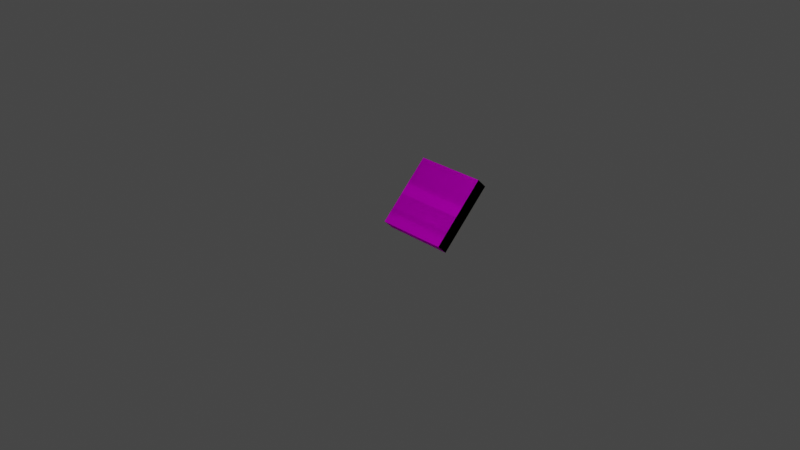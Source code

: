 # Source: AllPowerups.blend  (saved by Blender 2.82.7; exported with 4.5.12 LTS)
import bpy
from mathutils import Matrix  # noqa: F401  (used for matrix-valued properties, if any)

bpy.ops.wm.read_factory_settings(use_empty=True)
scene = bpy.context.scene
scene.name = 'Scene'

# ---- collections
col_collection = bpy.data.collections.new('Collection'); scene.collection.children.link(col_collection)

# ---- images (referenced by path relative to the original .blend; pixels are not part of the script)
import os
ASSET_DIR = os.environ.get("B2B_ASSET_DIR", "")  # directory of the original .blend (textures are referenced by path, not embedded)
HERE = os.path.dirname(os.path.abspath(__file__))  # packed textures are extracted next to this script under _unpacked/

def load_image(name, relpath, width, height, colorspace="sRGB"):
    """Load a texture the original file referenced (path relative to the .blend, or extracted next to this script)."""
    p = next((c for c in (os.path.join(HERE, relpath), os.path.join(ASSET_DIR, relpath)) if relpath and os.path.exists(c)), "")
    if p:
        img = bpy.data.images.load(p, check_existing=True)
        img.name = name
    else:  # same state as the original file: an image datablock whose file is absent (Cycles renders it pink)
        img = bpy.data.images.new(name, width, height)
        img.source = "FILE"
        img.filepath = "//" + (relpath or name)
    img.colorspace_settings.name = colorspace
    return img
img_map_ob000_item_al_png = load_image('map_ob000_item_AL.png', 'map_ob000_item_AL.png', 1024, 1024, 'sRGB')

# ---- materials (node trees are filled in below, after node groups)
mat_mat_map_ob000_item_007 = bpy.data.materials.new('mat_map_ob000_item_007')
mat_mat_map_ob000_item_007.use_transparent_shadow = False

# ---- material node trees
mat_mat_map_ob000_item_007.use_nodes = True; mat_mat_map_ob000_item_007.node_tree.nodes.clear()
_N = mat_mat_map_ob000_item_007.node_tree.nodes; _L = mat_mat_map_ob000_item_007.node_tree.links
n0 = _N.new('ShaderNodeBsdfPrincipled'); n0.name = 'Principled BSDF'; n0.location = (0, 300)
n0.distribution = 'GGX'
n0.subsurface_method = 'BURLEY'
n0.inputs[3].default_value = 1.0
n0.inputs[27].default_value = (0.0, 0.0, 0.0, 1.0)
n0.inputs[28].default_value = 1.0
n1 = _N.new('ShaderNodeOutputMaterial'); n1.name = 'Material Output'; n1.location = (300, 300)
n2 = _N.new('ShaderNodeTexImage'); n2.name = 'Image Texture'; n2.location = (-300, 300)
n2.label = 'Base Color'
n2.image = img_map_ob000_item_al_png
n3 = _N.new('ShaderNodeRGB'); n3.name = 'RGB'; n3.location = (-300, 0)
n3.label = 'Ambient'
n3.outputs[0].default_value = (0.0, 0.0, 0.0, 1.0)
n4 = _N.new('ShaderNodeRGB'); n4.name = 'RGB.001'; n4.location = (-300, -300)
n4.label = 'Specular'
n4.outputs[0].default_value = (0.5, 0.5, 0.5, 1.0)
_L.new(n0.outputs[0], n1.inputs[0])
_L.new(n2.outputs[0], n0.inputs[0])
n1.is_active_output = True

# ---- world
world_world = bpy.data.worlds.new('World'); scene.world = world_world
world_world.use_nodes = True; world_world.node_tree.nodes.clear()
_N = world_world.node_tree.nodes; _L = world_world.node_tree.links
n0 = _N.new('ShaderNodeOutputWorld'); n0.name = 'World Output'; n0.location = (300, 300)
n1 = _N.new('ShaderNodeBackground'); n1.name = 'Background'; n1.location = (10, 300)
n1.inputs[0].default_value = (0.05088, 0.05088, 0.05088, 1.0)
_L.new(n1.outputs[0], n0.inputs[0])
n0.is_active_output = True
world_world.color = (0.05088, 0.05088, 0.05088)
world_world.use_sun_shadow = False
world_world.sun_shadow_jitter_overblur = 0.0

# ---- cameras
cam_camera = bpy.data.cameras.new('Camera')
cam_camera.clip_end = 100.0
cam_camera.ortho_scale = 7.314

# ---- lights
light_light = bpy.data.lights.new('Light', 'POINT')
light_light.transmission_factor = 0.0
light_light.energy = 1000.0
light_light.shadow_soft_size = 0.1
light_light.shadow_maximum_resolution = 0.006
light_light.use_absolute_resolution = True

# ---- meshes
me_map_ob000_item_08_powerglove_001 = bpy.data.meshes.new('map_ob000_item_08_powerglove.001')
me_map_ob000_item_08_powerglove_001.from_pydata([(0.4, 0.2702, -0.3359), (-0.4, 0.8359, 0.2298), (0.4, 0.8359, 0.2298), (-0.4, 0.2702, -0.3359), (0.4, 0.8359, 0.2298), (-0.4, 0.7298, 0.3359), (0.4, 0.7298, 0.3359), (-0.4, 0.8359, 0.2298), (0.4, 0.7298, 0.3359), (-0.4, 0.1641, -0.2298), (0.4, 0.1641, -0.2298), (-0.4, 0.7298, 0.3359), (0.4, 0.1641, -0.2298), (-0.4, 0.2702, -0.3359), (0.4, 0.2702, -0.3359), (-0.4, 0.1641, -0.2298), (-0.4, 0.1641, -0.2298), (-0.4, 0.8359, 0.2298), (-0.4, 0.2702, -0.3359), (-0.4, 0.7298, 0.3359), (0.4, 0.7298, 0.3359), (0.4, 0.2702, -0.3359), (0.4, 0.8359, 0.2298), (0.4, 0.1641, -0.2298)], [], [(0, 1, 2), (0, 3, 1), (4, 5, 6), (4, 7, 5), (8, 9, 10), (8, 11, 9), (12, 13, 14), (12, 15, 13), (16, 17, 18), (16, 19, 17), (20, 21, 22), (20, 23, 21)])
_uv = me_map_ob000_item_08_powerglove_001.uv_layers.new(name='map_ob000_item_08_powerglove_001-mesh-map')
_uv.uv.foreach_set('vector', [0.251, 0.252, 0.374, 0.498, 0.251, 0.498, 0.251, 0.252, 0.374, 0.252, 0.374, 0.498, 0.6483, 0.7541, 0.6322, 0.9963, 0.6322, 0.7541, 0.6483, 0.7541, 0.6483, 0.9963, 0.6322, 0.9963, 0.374, 0.498, 0.251, 0.252, 0.374, 0.252, 0.374, 0.498, 0.251, 0.498, 0.251, 0.252, 0.6322, 0.9963, 0.6483, 0.7541, 0.6483, 0.9963, 0.6322, 0.9963, 0.6322, 0.7541, 0.6483, 0.7541, 0.6322, 0.9963, 0.6483, 0.7541, 0.6483, 0.9963, 0.6322, 0.9963, 0.6322, 0.7541, 0.6483, 0.7541, 0.6322, 0.9963, 0.6483, 0.7541, 0.6483, 0.9963, 0.6322, 0.9963, 0.6322, 0.7541, 0.6483, 0.7541])
me_map_ob000_item_08_powerglove_001.materials.append(mat_mat_map_ob000_item_007)
me_map_ob000_item_08_powerglove_001.use_remesh_fix_poles = True
me_map_ob000_item_08_powerglove_001.use_remesh_preserve_attributes = False
me_map_ob000_item_08_powerglove_001.use_mirror_vertex_groups = False
me_map_ob000_item_08_powerglove_001.update()
me_map_ob000_item_03_speedup_001 = bpy.data.meshes.new('map_ob000_item_03_speedup.001')
me_map_ob000_item_03_speedup_001.from_pydata([(0.4, 0.2702, -0.3359), (-0.4, 0.8359, 0.2298), (0.4, 0.8359, 0.2298), (-0.4, 0.2702, -0.3359), (0.4, 0.8359, 0.2298), (-0.4, 0.7298, 0.3359), (0.4, 0.7298, 0.3359), (-0.4, 0.8359, 0.2298), (0.4, 0.7298, 0.3359), (-0.4, 0.1641, -0.2298), (0.4, 0.1641, -0.2298), (-0.4, 0.7298, 0.3359), (0.4, 0.1641, -0.2298), (-0.4, 0.2702, -0.3359), (0.4, 0.2702, -0.3359), (-0.4, 0.1641, -0.2298), (-0.4, 0.1641, -0.2298), (-0.4, 0.8359, 0.2298), (-0.4, 0.2702, -0.3359), (-0.4, 0.7298, 0.3359), (0.4, 0.7298, 0.3359), (0.4, 0.2702, -0.3359), (0.4, 0.8359, 0.2298), (0.4, 0.1641, -0.2298)], [], [(0, 1, 2), (0, 3, 1), (4, 5, 6), (4, 7, 5), (8, 9, 10), (8, 11, 9), (12, 13, 14), (12, 15, 13), (16, 17, 18), (16, 19, 17), (20, 21, 22), (20, 23, 21)])
_uv = me_map_ob000_item_03_speedup_001.uv_layers.new(name='map_ob000_item_03_speedup_001-mesh-map')
_uv.uv.foreach_set('vector', [0.001, 0.502, 0.124, 0.748, 0.001, 0.748, 0.001, 0.502, 0.124, 0.502, 0.124, 0.748, 0.6483, 0.7541, 0.6322, 0.9963, 0.6322, 0.7541, 0.6483, 0.7541, 0.6483, 0.9963, 0.6322, 0.9963, 0.124, 0.748, 0.001, 0.502, 0.124, 0.502, 0.124, 0.748, 0.001, 0.748, 0.001, 0.502, 0.6322, 0.9963, 0.6483, 0.7541, 0.6483, 0.9963, 0.6322, 0.9963, 0.6322, 0.7541, 0.6483, 0.7541, 0.6322, 0.9963, 0.6483, 0.7541, 0.6483, 0.9963, 0.6322, 0.9963, 0.6322, 0.7541, 0.6483, 0.7541, 0.6322, 0.9963, 0.6483, 0.7541, 0.6483, 0.9963, 0.6322, 0.9963, 0.6322, 0.7541, 0.6483, 0.7541])
me_map_ob000_item_03_speedup_001.materials.append(mat_mat_map_ob000_item_007)
me_map_ob000_item_03_speedup_001.use_remesh_fix_poles = True
me_map_ob000_item_03_speedup_001.use_remesh_preserve_attributes = False
me_map_ob000_item_03_speedup_001.use_mirror_vertex_groups = False
me_map_ob000_item_03_speedup_001.update()
me_map_ob000_item_11_remote_001 = bpy.data.meshes.new('map_ob000_item_11_remote.001')
me_map_ob000_item_11_remote_001.from_pydata([(0.4, 0.2702, -0.3359), (-0.4, 0.8359, 0.2298), (0.4, 0.8359, 0.2298), (-0.4, 0.2702, -0.3359), (0.4, 0.8359, 0.2298), (-0.4, 0.7298, 0.3359), (0.4, 0.7298, 0.3359), (-0.4, 0.8359, 0.2298), (0.4, 0.7298, 0.3359), (-0.4, 0.1641, -0.2298), (0.4, 0.1641, -0.2298), (-0.4, 0.7298, 0.3359), (0.4, 0.1641, -0.2298), (-0.4, 0.2702, -0.3359), (0.4, 0.2702, -0.3359), (-0.4, 0.1641, -0.2298), (-0.4, 0.1641, -0.2298), (-0.4, 0.8359, 0.2298), (-0.4, 0.2702, -0.3359), (-0.4, 0.7298, 0.3359), (0.4, 0.7298, 0.3359), (0.4, 0.2702, -0.3359), (0.4, 0.8359, 0.2298), (0.4, 0.1641, -0.2298)], [], [(0, 1, 2), (0, 3, 1), (4, 5, 6), (4, 7, 5), (8, 9, 10), (8, 11, 9), (12, 13, 14), (12, 15, 13), (16, 17, 18), (16, 19, 17), (20, 21, 22), (20, 23, 21)])
_uv = me_map_ob000_item_11_remote_001.uv_layers.new(name='map_ob000_item_11_remote_001-mesh-map')
_uv.uv.foreach_set('vector', [0.001, 0.752, 0.124, 0.998, 0.001, 0.998, 0.001, 0.752, 0.124, 0.752, 0.124, 0.998, 0.6483, 0.7541, 0.6322, 0.9963, 0.6322, 0.7541, 0.6483, 0.7541, 0.6483, 0.9963, 0.6322, 0.9963, 0.124, 0.998, 0.001, 0.752, 0.124, 0.752, 0.124, 0.998, 0.001, 0.998, 0.001, 0.752, 0.6322, 0.9963, 0.6483, 0.7541, 0.6483, 0.9963, 0.6322, 0.9963, 0.6322, 0.7541, 0.6483, 0.7541, 0.6322, 0.9963, 0.6483, 0.7541, 0.6483, 0.9963, 0.6322, 0.9963, 0.6322, 0.7541, 0.6483, 0.7541, 0.6322, 0.9963, 0.6483, 0.7541, 0.6483, 0.9963, 0.6322, 0.9963, 0.6322, 0.7541, 0.6483, 0.7541])
me_map_ob000_item_11_remote_001.materials.append(mat_mat_map_ob000_item_007)
me_map_ob000_item_11_remote_001.use_remesh_fix_poles = True
me_map_ob000_item_11_remote_001.use_remesh_preserve_attributes = False
me_map_ob000_item_11_remote_001.use_mirror_vertex_groups = False
me_map_ob000_item_11_remote_001.update()
me_map_ob000_item_05_bombdown_001 = bpy.data.meshes.new('map_ob000_item_05_bombdown.001')
me_map_ob000_item_05_bombdown_001.from_pydata([(0.4, 0.2702, -0.3359), (-0.4, 0.8359, 0.2298), (0.4, 0.8359, 0.2298), (-0.4, 0.2702, -0.3359), (0.4, 0.8359, 0.2298), (-0.4, 0.7298, 0.3359), (0.4, 0.7298, 0.3359), (-0.4, 0.8359, 0.2298), (0.4, 0.7298, 0.3359), (-0.4, 0.1641, -0.2298), (0.4, 0.1641, -0.2298), (-0.4, 0.7298, 0.3359), (0.4, 0.1641, -0.2298), (-0.4, 0.2702, -0.3359), (0.4, 0.2702, -0.3359), (-0.4, 0.1641, -0.2298), (-0.4, 0.1641, -0.2298), (-0.4, 0.8359, 0.2298), (-0.4, 0.2702, -0.3359), (-0.4, 0.7298, 0.3359), (0.4, 0.7298, 0.3359), (0.4, 0.2702, -0.3359), (0.4, 0.8359, 0.2298), (0.4, 0.1641, -0.2298)], [], [(0, 1, 2), (0, 3, 1), (4, 5, 6), (4, 7, 5), (8, 9, 10), (8, 11, 9), (12, 13, 14), (12, 15, 13), (16, 17, 18), (16, 19, 17), (20, 21, 22), (20, 23, 21)])
_uv = me_map_ob000_item_05_bombdown_001.uv_layers.new(name='map_ob000_item_05_bombdown_001-mesh-map')
_uv.uv.foreach_set('vector', [0.126, 0.252, 0.249, 0.498, 0.126, 0.498, 0.126, 0.252, 0.249, 0.252, 0.249, 0.498, 0.6798, 0.7541, 0.6636, 0.9963, 0.6636, 0.7541, 0.6798, 0.7541, 0.6798, 0.9963, 0.6636, 0.9963, 0.249, 0.498, 0.126, 0.252, 0.249, 0.252, 0.249, 0.498, 0.126, 0.498, 0.126, 0.252, 0.6636, 0.9963, 0.6798, 0.7541, 0.6798, 0.9963, 0.6636, 0.9963, 0.6636, 0.7541, 0.6798, 0.7541, 0.6636, 0.9963, 0.6798, 0.7541, 0.6798, 0.9963, 0.6636, 0.9963, 0.6636, 0.7541, 0.6798, 0.7541, 0.6636, 0.9963, 0.6798, 0.7541, 0.6798, 0.9963, 0.6636, 0.9963, 0.6636, 0.7541, 0.6798, 0.7541])
me_map_ob000_item_05_bombdown_001.materials.append(mat_mat_map_ob000_item_007)
me_map_ob000_item_05_bombdown_001.use_remesh_fix_poles = True
me_map_ob000_item_05_bombdown_001.use_remesh_preserve_attributes = False
me_map_ob000_item_05_bombdown_001.use_mirror_vertex_groups = False
me_map_ob000_item_05_bombdown_001.update()
me_map_ob000_item_16_heart_001 = bpy.data.meshes.new('map_ob000_item_16_heart.001')
me_map_ob000_item_16_heart_001.from_pydata([(0.4, 0.2702, -0.3359), (-0.4, 0.8359, 0.2298), (0.4, 0.8359, 0.2298), (-0.4, 0.2702, -0.3359), (0.4, 0.8359, 0.2298), (-0.4, 0.7298, 0.3359), (0.4, 0.7298, 0.3359), (-0.4, 0.8359, 0.2298), (0.4, 0.7298, 0.3359), (-0.4, 0.1641, -0.2298), (0.4, 0.1641, -0.2298), (-0.4, 0.7298, 0.3359), (0.4, 0.1641, -0.2298), (-0.4, 0.2702, -0.3359), (0.4, 0.2702, -0.3359), (-0.4, 0.1641, -0.2298), (-0.4, 0.1641, -0.2298), (-0.4, 0.8359, 0.2298), (-0.4, 0.2702, -0.3359), (-0.4, 0.7298, 0.3359), (0.4, 0.7298, 0.3359), (0.4, 0.2702, -0.3359), (0.4, 0.8359, 0.2298), (0.4, 0.1641, -0.2298)], [], [(0, 1, 2), (0, 3, 1), (4, 5, 6), (4, 7, 5), (8, 9, 10), (8, 11, 9), (12, 13, 14), (12, 15, 13), (16, 17, 18), (16, 19, 17), (20, 21, 22), (20, 23, 21)])
_uv = me_map_ob000_item_16_heart_001.uv_layers.new(name='map_ob000_item_16_heart_001-mesh-map')
_uv.uv.foreach_set('vector', [0.376, 0.502, 0.499, 0.748, 0.376, 0.748, 0.376, 0.502, 0.499, 0.502, 0.499, 0.748, 0.6483, 0.7541, 0.6322, 0.9963, 0.6322, 0.7541, 0.6483, 0.7541, 0.6483, 0.9963, 0.6322, 0.9963, 0.499, 0.748, 0.376, 0.502, 0.499, 0.502, 0.499, 0.748, 0.376, 0.748, 0.376, 0.502, 0.6322, 0.9963, 0.6483, 0.7541, 0.6483, 0.9963, 0.6322, 0.9963, 0.6322, 0.7541, 0.6483, 0.7541, 0.6322, 0.9963, 0.6483, 0.7541, 0.6483, 0.9963, 0.6322, 0.9963, 0.6322, 0.7541, 0.6483, 0.7541, 0.6322, 0.9963, 0.6483, 0.7541, 0.6483, 0.9963, 0.6322, 0.9963, 0.6322, 0.7541, 0.6483, 0.7541])
me_map_ob000_item_16_heart_001.materials.append(mat_mat_map_ob000_item_007)
me_map_ob000_item_16_heart_001.use_remesh_fix_poles = True
me_map_ob000_item_16_heart_001.use_remesh_preserve_attributes = False
me_map_ob000_item_16_heart_001.use_mirror_vertex_groups = False
me_map_ob000_item_16_heart_001.update()
me_map_ob000_item_02_bombup_004 = bpy.data.meshes.new('map_ob000_item_02_bombup.004')
me_map_ob000_item_02_bombup_004.from_pydata([(0.4, 0.2702, -0.3359), (-0.4, 0.8359, 0.2298), (0.4, 0.8359, 0.2298), (-0.4, 0.2702, -0.3359), (0.4, 0.8359, 0.2298), (-0.4, 0.7298, 0.3359), (0.4, 0.7298, 0.3359), (-0.4, 0.8359, 0.2298), (0.4, 0.7298, 0.3359), (-0.4, 0.1641, -0.2298), (0.4, 0.1641, -0.2298), (-0.4, 0.7298, 0.3359), (0.4, 0.1641, -0.2298), (-0.4, 0.2702, -0.3359), (0.4, 0.2702, -0.3359), (-0.4, 0.1641, -0.2298), (-0.4, 0.1641, -0.2298), (-0.4, 0.8359, 0.2298), (-0.4, 0.2702, -0.3359), (-0.4, 0.7298, 0.3359), (0.4, 0.7298, 0.3359), (0.4, 0.2702, -0.3359), (0.4, 0.8359, 0.2298), (0.4, 0.1641, -0.2298)], [], [(0, 1, 2), (0, 3, 1), (4, 5, 6), (4, 7, 5), (8, 9, 10), (8, 11, 9), (12, 13, 14), (12, 15, 13), (16, 17, 18), (16, 19, 17), (20, 21, 22), (20, 23, 21)])
_uv = me_map_ob000_item_02_bombup_004.uv_layers.new(name='map_ob000_item_02_bombup_004-mesh-map')
_uv.uv.foreach_set('vector', [0.001, 0.252, 0.124, 0.498, 0.001, 0.498, 0.001, 0.252, 0.124, 0.252, 0.124, 0.498, 0.6483, 0.7541, 0.6322, 0.9963, 0.6322, 0.7541, 0.6483, 0.7541, 0.6483, 0.9963, 0.6322, 0.9963, 0.124, 0.498, 0.001, 0.252, 0.124, 0.252, 0.124, 0.498, 0.001, 0.498, 0.001, 0.252, 0.6322, 0.9963, 0.6483, 0.7541, 0.6483, 0.9963, 0.6322, 0.9963, 0.6322, 0.7541, 0.6483, 0.7541, 0.6322, 0.9963, 0.6483, 0.7541, 0.6483, 0.9963, 0.6322, 0.9963, 0.6322, 0.7541, 0.6483, 0.7541, 0.6322, 0.9963, 0.6483, 0.7541, 0.6483, 0.9963, 0.6322, 0.9963, 0.6322, 0.7541, 0.6483, 0.7541])
me_map_ob000_item_02_bombup_004.materials.append(mat_mat_map_ob000_item_007)
me_map_ob000_item_02_bombup_004.use_remesh_fix_poles = True
me_map_ob000_item_02_bombup_004.use_remesh_preserve_attributes = False
me_map_ob000_item_02_bombup_004.use_mirror_vertex_groups = False
me_map_ob000_item_02_bombup_004.update()
me_map_ob000_item_17_powerbomb_001 = bpy.data.meshes.new('map_ob000_item_17_powerbomb.001')
me_map_ob000_item_17_powerbomb_001.from_pydata([(0.4, 0.2702, -0.3359), (-0.4, 0.8359, 0.2298), (0.4, 0.8359, 0.2298), (-0.4, 0.2702, -0.3359), (0.4, 0.8359, 0.2298), (-0.4, 0.7298, 0.3359), (0.4, 0.7298, 0.3359), (-0.4, 0.8359, 0.2298), (0.4, 0.7298, 0.3359), (-0.4, 0.1641, -0.2298), (0.4, 0.1641, -0.2298), (-0.4, 0.7298, 0.3359), (0.4, 0.1641, -0.2298), (-0.4, 0.2702, -0.3359), (0.4, 0.2702, -0.3359), (-0.4, 0.1641, -0.2298), (-0.4, 0.1641, -0.2298), (-0.4, 0.8359, 0.2298), (-0.4, 0.2702, -0.3359), (-0.4, 0.7298, 0.3359), (0.4, 0.7298, 0.3359), (0.4, 0.2702, -0.3359), (0.4, 0.8359, 0.2298), (0.4, 0.1641, -0.2298)], [], [(0, 1, 2), (0, 3, 1), (4, 5, 6), (4, 7, 5), (8, 9, 10), (8, 11, 9), (12, 13, 14), (12, 15, 13), (16, 17, 18), (16, 19, 17), (20, 21, 22), (20, 23, 21)])
_uv = me_map_ob000_item_17_powerbomb_001.uv_layers.new(name='map_ob000_item_17_powerbomb_001-mesh-map')
_uv.uv.foreach_set('vector', [0.376, 0.002, 0.499, 0.248, 0.376, 0.248, 0.376, 0.002, 0.499, 0.002, 0.499, 0.248, 0.7106, 0.7541, 0.6952, 0.9963, 0.6952, 0.7541, 0.7106, 0.7541, 0.7106, 0.9963, 0.6952, 0.9963, 0.499, 0.248, 0.376, 0.002, 0.499, 0.002, 0.499, 0.248, 0.376, 0.248, 0.376, 0.002, 0.6952, 0.9963, 0.7106, 0.7541, 0.7106, 0.9963, 0.6952, 0.9963, 0.6952, 0.7541, 0.7106, 0.7541, 0.6952, 0.9963, 0.7106, 0.7541, 0.7106, 0.9963, 0.6952, 0.9963, 0.6952, 0.7541, 0.7106, 0.7541, 0.6952, 0.9963, 0.7106, 0.7541, 0.7106, 0.9963, 0.6952, 0.9963, 0.6952, 0.7541, 0.7106, 0.7541])
me_map_ob000_item_17_powerbomb_001.materials.append(mat_mat_map_ob000_item_007)
me_map_ob000_item_17_powerbomb_001.use_remesh_fix_poles = True
me_map_ob000_item_17_powerbomb_001.use_remesh_preserve_attributes = False
me_map_ob000_item_17_powerbomb_001.use_mirror_vertex_groups = False
me_map_ob000_item_17_powerbomb_001.update()
me_map_ob000_item_14_wallthrough_001 = bpy.data.meshes.new('map_ob000_item_14_wallthrough.001')
me_map_ob000_item_14_wallthrough_001.from_pydata([(0.4, 0.2702, -0.3359), (-0.4, 0.8359, 0.2298), (0.4, 0.8359, 0.2298), (-0.4, 0.2702, -0.3359), (0.4, 0.8359, 0.2298), (-0.4, 0.7298, 0.3359), (0.4, 0.7298, 0.3359), (-0.4, 0.8359, 0.2298), (0.4, 0.7298, 0.3359), (-0.4, 0.1641, -0.2298), (0.4, 0.1641, -0.2298), (-0.4, 0.7298, 0.3359), (0.4, 0.1641, -0.2298), (-0.4, 0.2702, -0.3359), (0.4, 0.2702, -0.3359), (-0.4, 0.1641, -0.2298), (-0.4, 0.1641, -0.2298), (-0.4, 0.8359, 0.2298), (-0.4, 0.2702, -0.3359), (-0.4, 0.7298, 0.3359), (0.4, 0.7298, 0.3359), (0.4, 0.2702, -0.3359), (0.4, 0.8359, 0.2298), (0.4, 0.1641, -0.2298)], [], [(0, 1, 2), (0, 3, 1), (4, 5, 6), (4, 7, 5), (8, 9, 10), (8, 11, 9), (12, 13, 14), (12, 15, 13), (16, 17, 18), (16, 19, 17), (20, 21, 22), (20, 23, 21)])
_uv = me_map_ob000_item_14_wallthrough_001.uv_layers.new(name='map_ob000_item_14_wallthrough_001-mesh-map')
_uv.uv.foreach_set('vector', [0.501, 0.752, 0.624, 0.998, 0.501, 0.998, 0.501, 0.752, 0.624, 0.752, 0.624, 0.998, 0.6483, 0.7541, 0.6322, 0.9963, 0.6322, 0.7541, 0.6483, 0.7541, 0.6483, 0.9963, 0.6322, 0.9963, 0.624, 0.998, 0.501, 0.752, 0.624, 0.752, 0.624, 0.998, 0.501, 0.998, 0.501, 0.752, 0.6322, 0.9963, 0.6483, 0.7541, 0.6483, 0.9963, 0.6322, 0.9963, 0.6322, 0.7541, 0.6483, 0.7541, 0.6322, 0.9963, 0.6483, 0.7541, 0.6483, 0.9963, 0.6322, 0.9963, 0.6322, 0.7541, 0.6483, 0.7541, 0.6322, 0.9963, 0.6483, 0.7541, 0.6483, 0.9963, 0.6322, 0.9963, 0.6322, 0.7541, 0.6483, 0.7541])
me_map_ob000_item_14_wallthrough_001.materials.append(mat_mat_map_ob000_item_007)
me_map_ob000_item_14_wallthrough_001.use_remesh_fix_poles = True
me_map_ob000_item_14_wallthrough_001.use_remesh_preserve_attributes = False
me_map_ob000_item_14_wallthrough_001.use_mirror_vertex_groups = False
me_map_ob000_item_14_wallthrough_001.update()
me_map_ob000_item_10_skull_001 = bpy.data.meshes.new('map_ob000_item_10_skull.001')
me_map_ob000_item_10_skull_001.from_pydata([(0.4, 0.2702, -0.3359), (-0.4, 0.8359, 0.2298), (0.4, 0.8359, 0.2298), (-0.4, 0.2702, -0.3359), (0.4, 0.8359, 0.2298), (-0.4, 0.7298, 0.3359), (0.4, 0.7298, 0.3359), (-0.4, 0.8359, 0.2298), (0.4, 0.7298, 0.3359), (-0.4, 0.1641, -0.2298), (0.4, 0.1641, -0.2298), (-0.4, 0.7298, 0.3359), (0.4, 0.1641, -0.2298), (-0.4, 0.2702, -0.3359), (0.4, 0.2702, -0.3359), (-0.4, 0.1641, -0.2298), (-0.4, 0.1641, -0.2298), (-0.4, 0.8359, 0.2298), (-0.4, 0.2702, -0.3359), (-0.4, 0.7298, 0.3359), (0.4, 0.7298, 0.3359), (0.4, 0.2702, -0.3359), (0.4, 0.8359, 0.2298), (0.4, 0.1641, -0.2298)], [], [(0, 1, 2), (0, 3, 1), (4, 5, 6), (4, 7, 5), (8, 9, 10), (8, 11, 9), (12, 13, 14), (12, 15, 13), (16, 17, 18), (16, 19, 17), (20, 21, 22), (20, 23, 21)])
_uv = me_map_ob000_item_10_skull_001.uv_layers.new(name='map_ob000_item_10_skull_001-mesh-map')
_uv.uv.foreach_set('vector', [0.126, 0.752, 0.249, 0.998, 0.126, 0.998, 0.126, 0.752, 0.249, 0.752, 0.249, 0.998, 0.6798, 0.7541, 0.6636, 0.9963, 0.6636, 0.7541, 0.6798, 0.7541, 0.6798, 0.9963, 0.6636, 0.9963, 0.249, 0.998, 0.126, 0.752, 0.249, 0.752, 0.249, 0.998, 0.126, 0.998, 0.126, 0.752, 0.6636, 0.9963, 0.6798, 0.7541, 0.6798, 0.9963, 0.6636, 0.9963, 0.6636, 0.7541, 0.6798, 0.7541, 0.6636, 0.9963, 0.6798, 0.7541, 0.6798, 0.9963, 0.6636, 0.9963, 0.6636, 0.7541, 0.6798, 0.7541, 0.6636, 0.9963, 0.6798, 0.7541, 0.6798, 0.9963, 0.6636, 0.9963, 0.6636, 0.7541, 0.6798, 0.7541])
me_map_ob000_item_10_skull_001.materials.append(mat_mat_map_ob000_item_007)
me_map_ob000_item_10_skull_001.use_remesh_fix_poles = True
me_map_ob000_item_10_skull_001.use_remesh_preserve_attributes = False
me_map_ob000_item_10_skull_001.use_mirror_vertex_groups = False
me_map_ob000_item_10_skull_001.update()
me_map_ob000_item_04_firedown_001 = bpy.data.meshes.new('map_ob000_item_04_firedown.001')
me_map_ob000_item_04_firedown_001.from_pydata([(0.4, 0.2702, -0.3359), (-0.4, 0.8359, 0.2298), (0.4, 0.8359, 0.2298), (-0.4, 0.2702, -0.3359), (0.4, 0.8359, 0.2298), (-0.4, 0.7298, 0.3359), (0.4, 0.7298, 0.3359), (-0.4, 0.8359, 0.2298), (0.4, 0.7298, 0.3359), (-0.4, 0.1641, -0.2298), (0.4, 0.1641, -0.2298), (-0.4, 0.7298, 0.3359), (0.4, 0.1641, -0.2298), (-0.4, 0.2702, -0.3359), (0.4, 0.2702, -0.3359), (-0.4, 0.1641, -0.2298), (-0.4, 0.1641, -0.2298), (-0.4, 0.8359, 0.2298), (-0.4, 0.2702, -0.3359), (-0.4, 0.7298, 0.3359), (0.4, 0.7298, 0.3359), (0.4, 0.2702, -0.3359), (0.4, 0.8359, 0.2298), (0.4, 0.1641, -0.2298)], [], [(0, 1, 2), (0, 3, 1), (4, 5, 6), (4, 7, 5), (8, 9, 10), (8, 11, 9), (12, 13, 14), (12, 15, 13), (16, 17, 18), (16, 19, 17), (20, 21, 22), (20, 23, 21)])
_uv = me_map_ob000_item_04_firedown_001.uv_layers.new(name='map_ob000_item_04_firedown_001-mesh-map')
_uv.uv.foreach_set('vector', [0.126, 0.002, 0.249, 0.248, 0.126, 0.248, 0.126, 0.002, 0.249, 0.002, 0.249, 0.248, 0.6798, 0.7541, 0.6636, 0.9963, 0.6636, 0.7541, 0.6798, 0.7541, 0.6798, 0.9963, 0.6636, 0.9963, 0.249, 0.248, 0.126, 0.002, 0.249, 0.002, 0.249, 0.248, 0.126, 0.248, 0.126, 0.002, 0.6636, 0.9963, 0.6798, 0.7541, 0.6798, 0.9963, 0.6636, 0.9963, 0.6636, 0.7541, 0.6798, 0.7541, 0.6636, 0.9963, 0.6798, 0.7541, 0.6798, 0.9963, 0.6636, 0.9963, 0.6636, 0.7541, 0.6798, 0.7541, 0.6636, 0.9963, 0.6798, 0.7541, 0.6798, 0.9963, 0.6636, 0.9963, 0.6636, 0.7541, 0.6798, 0.7541])
me_map_ob000_item_04_firedown_001.materials.append(mat_mat_map_ob000_item_007)
me_map_ob000_item_04_firedown_001.use_remesh_fix_poles = True
me_map_ob000_item_04_firedown_001.use_remesh_preserve_attributes = False
me_map_ob000_item_04_firedown_001.use_mirror_vertex_groups = False
me_map_ob000_item_04_firedown_001.update()
me_map_ob000_item_01_fireup_001 = bpy.data.meshes.new('map_ob000_item_01_fireup.001')
me_map_ob000_item_01_fireup_001.from_pydata([(0.4, 0.2702, -0.3359), (-0.4, 0.8359, 0.2298), (0.4, 0.8359, 0.2298), (-0.4, 0.2702, -0.3359), (0.4, 0.8359, 0.2298), (-0.4, 0.7298, 0.3359), (0.4, 0.7298, 0.3359), (-0.4, 0.8359, 0.2298), (0.4, 0.7298, 0.3359), (-0.4, 0.1641, -0.2298), (0.4, 0.1641, -0.2298), (-0.4, 0.7298, 0.3359), (0.4, 0.1641, -0.2298), (-0.4, 0.2702, -0.3359), (0.4, 0.2702, -0.3359), (-0.4, 0.1641, -0.2298), (-0.4, 0.1641, -0.2298), (-0.4, 0.8359, 0.2298), (-0.4, 0.2702, -0.3359), (-0.4, 0.7298, 0.3359), (0.4, 0.7298, 0.3359), (0.4, 0.2702, -0.3359), (0.4, 0.8359, 0.2298), (0.4, 0.1641, -0.2298)], [], [(0, 1, 2), (0, 3, 1), (4, 5, 6), (4, 7, 5), (8, 9, 10), (8, 11, 9), (12, 13, 14), (12, 15, 13), (16, 17, 18), (16, 19, 17), (20, 21, 22), (20, 23, 21)])
_uv = me_map_ob000_item_01_fireup_001.uv_layers.new(name='map_ob000_item_01_fireup_001-mesh-map')
_uv.uv.foreach_set('vector', [0.0, 0.0, 0.125, 0.25, 0.0, 0.25, 0.0, 0.0, 0.125, 0.0, 0.125, 0.25, 0.125, 0.25, 0.0, 0.2375, 0.125, 0.2375, 0.125, 0.25, 0.0, 0.25, 0.0, 0.2375, 0.125, 0.25, 0.0, 0.0, 0.125, 0.0, 0.125, 0.25, 0.0, 0.25, 0.0, 0.0, 0.0, 0.2375, 0.125, 0.25, 0.0, 0.25, 0.0, 0.2375, 0.125, 0.2375, 0.125, 0.25, 0.0, 0.2375, 0.125, 0.25, 0.0, 0.25, 0.0, 0.2375, 0.125, 0.2375, 0.125, 0.25, 0.0, 0.2375, 0.125, 0.25, 0.0, 0.25, 0.0, 0.2375, 0.125, 0.2375, 0.125, 0.25])
me_map_ob000_item_01_fireup_001.materials.append(mat_mat_map_ob000_item_007)
me_map_ob000_item_01_fireup_001.use_remesh_fix_poles = True
me_map_ob000_item_01_fireup_001.use_remesh_preserve_attributes = False
me_map_ob000_item_01_fireup_001.use_mirror_vertex_groups = False
me_map_ob000_item_01_fireup_001.update()
me_map_ob000_item_07_punch = bpy.data.meshes.new('map_ob000_item_07_punch')
me_map_ob000_item_07_punch.from_pydata([(0.4, 0.2702, -0.3359), (-0.4, 0.8359, 0.2298), (0.4, 0.8359, 0.2298), (-0.4, 0.2702, -0.3359), (0.4, 0.8359, 0.2298), (-0.4, 0.7298, 0.3359), (0.4, 0.7298, 0.3359), (-0.4, 0.8359, 0.2298), (0.4, 0.7298, 0.3359), (-0.4, 0.1641, -0.2298), (0.4, 0.1641, -0.2298), (-0.4, 0.7298, 0.3359), (0.4, 0.1641, -0.2298), (-0.4, 0.2702, -0.3359), (0.4, 0.2702, -0.3359), (-0.4, 0.1641, -0.2298), (-0.4, 0.1641, -0.2298), (-0.4, 0.8359, 0.2298), (-0.4, 0.2702, -0.3359), (-0.4, 0.7298, 0.3359), (0.4, 0.7298, 0.3359), (0.4, 0.2702, -0.3359), (0.4, 0.8359, 0.2298), (0.4, 0.1641, -0.2298)], [], [(0, 1, 2), (0, 3, 1), (4, 5, 6), (4, 7, 5), (8, 9, 10), (8, 11, 9), (12, 13, 14), (12, 15, 13), (16, 17, 18), (16, 19, 17), (20, 21, 22), (20, 23, 21)])
_uv = me_map_ob000_item_07_punch.uv_layers.new(name='map_ob000_item_07_punch-mesh-map')
_uv.uv.foreach_set('vector', [0.251, 0.002, 0.374, 0.248, 0.251, 0.248, 0.251, 0.002, 0.374, 0.002, 0.374, 0.248, 0.6483, 0.7541, 0.6322, 0.9963, 0.6322, 0.7541, 0.6483, 0.7541, 0.6483, 0.9963, 0.6322, 0.9963, 0.374, 0.248, 0.251, 0.002, 0.374, 0.002, 0.374, 0.248, 0.251, 0.248, 0.251, 0.002, 0.6322, 0.9963, 0.6483, 0.7541, 0.6483, 0.9963, 0.6322, 0.9963, 0.6322, 0.7541, 0.6483, 0.7541, 0.6322, 0.9963, 0.6483, 0.7541, 0.6483, 0.9963, 0.6322, 0.9963, 0.6322, 0.7541, 0.6483, 0.7541, 0.6322, 0.9963, 0.6483, 0.7541, 0.6483, 0.9963, 0.6322, 0.9963, 0.6322, 0.7541, 0.6483, 0.7541])
me_map_ob000_item_07_punch.materials.append(mat_mat_map_ob000_item_007)
me_map_ob000_item_07_punch.use_remesh_fix_poles = True
me_map_ob000_item_07_punch.use_remesh_preserve_attributes = False
me_map_ob000_item_07_punch.use_mirror_vertex_groups = False
me_map_ob000_item_07_punch.update()
me_map_ob000_item_13_bombthrough_001 = bpy.data.meshes.new('map_ob000_item_13_bombthrough.001')
me_map_ob000_item_13_bombthrough_001.from_pydata([(0.4, 0.2702, -0.3359), (-0.4, 0.8359, 0.2298), (0.4, 0.8359, 0.2298), (-0.4, 0.2702, -0.3359), (0.4, 0.8359, 0.2298), (-0.4, 0.7298, 0.3359), (0.4, 0.7298, 0.3359), (-0.4, 0.8359, 0.2298), (0.4, 0.7298, 0.3359), (-0.4, 0.1641, -0.2298), (0.4, 0.1641, -0.2298), (-0.4, 0.7298, 0.3359), (0.4, 0.1641, -0.2298), (-0.4, 0.2702, -0.3359), (0.4, 0.2702, -0.3359), (-0.4, 0.1641, -0.2298), (-0.4, 0.1641, -0.2298), (-0.4, 0.8359, 0.2298), (-0.4, 0.2702, -0.3359), (-0.4, 0.7298, 0.3359), (0.4, 0.7298, 0.3359), (0.4, 0.2702, -0.3359), (0.4, 0.8359, 0.2298), (0.4, 0.1641, -0.2298)], [], [(0, 1, 2), (0, 3, 1), (4, 5, 6), (4, 7, 5), (8, 9, 10), (8, 11, 9), (12, 13, 14), (12, 15, 13), (16, 17, 18), (16, 19, 17), (20, 21, 22), (20, 23, 21)])
_uv = me_map_ob000_item_13_bombthrough_001.uv_layers.new(name='map_ob000_item_13_bombthrough_001-mesh-map')
_uv.uv.foreach_set('vector', [0.376, 0.752, 0.499, 0.998, 0.376, 0.998, 0.376, 0.752, 0.499, 0.752, 0.499, 0.998, 0.6483, 0.7541, 0.6322, 0.9963, 0.6322, 0.7541, 0.6483, 0.7541, 0.6483, 0.9963, 0.6322, 0.9963, 0.499, 0.998, 0.376, 0.752, 0.499, 0.752, 0.499, 0.998, 0.376, 0.998, 0.376, 0.752, 0.6322, 0.9963, 0.6483, 0.7541, 0.6483, 0.9963, 0.6322, 0.9963, 0.6322, 0.7541, 0.6483, 0.7541, 0.6322, 0.9963, 0.6483, 0.7541, 0.6483, 0.9963, 0.6322, 0.9963, 0.6322, 0.7541, 0.6483, 0.7541, 0.6322, 0.9963, 0.6483, 0.7541, 0.6483, 0.9963, 0.6322, 0.9963, 0.6322, 0.7541, 0.6483, 0.7541])
me_map_ob000_item_13_bombthrough_001.materials.append(mat_mat_map_ob000_item_007)
me_map_ob000_item_13_bombthrough_001.use_remesh_fix_poles = True
me_map_ob000_item_13_bombthrough_001.use_remesh_preserve_attributes = False
me_map_ob000_item_13_bombthrough_001.use_mirror_vertex_groups = False
me_map_ob000_item_13_bombthrough_001.update()
me_map_ob000_item_15_boyoyonbomb_001 = bpy.data.meshes.new('map_ob000_item_15_boyoyonbomb.001')
me_map_ob000_item_15_boyoyonbomb_001.from_pydata([(0.4, 0.2702, -0.3359), (-0.4, 0.8359, 0.2298), (0.4, 0.8359, 0.2298), (-0.4, 0.2702, -0.3359), (0.4, 0.8359, 0.2298), (-0.4, 0.7298, 0.3359), (0.4, 0.7298, 0.3359), (-0.4, 0.8359, 0.2298), (0.4, 0.7298, 0.3359), (-0.4, 0.1641, -0.2298), (0.4, 0.1641, -0.2298), (-0.4, 0.7298, 0.3359), (0.4, 0.1641, -0.2298), (-0.4, 0.2702, -0.3359), (0.4, 0.2702, -0.3359), (-0.4, 0.1641, -0.2298), (-0.4, 0.1641, -0.2298), (-0.4, 0.8359, 0.2298), (-0.4, 0.2702, -0.3359), (-0.4, 0.7298, 0.3359), (0.4, 0.7298, 0.3359), (0.4, 0.2702, -0.3359), (0.4, 0.8359, 0.2298), (0.4, 0.1641, -0.2298)], [], [(0, 1, 2), (0, 3, 1), (4, 5, 6), (4, 7, 5), (8, 9, 10), (8, 11, 9), (12, 13, 14), (12, 15, 13), (16, 17, 18), (16, 19, 17), (20, 21, 22), (20, 23, 21)])
_uv = me_map_ob000_item_15_boyoyonbomb_001.uv_layers.new(name='map_ob000_item_15_boyoyonbomb_001-mesh-map')
_uv.uv.foreach_set('vector', [0.376, 0.252, 0.499, 0.498, 0.376, 0.498, 0.376, 0.252, 0.499, 0.252, 0.499, 0.498, 0.6483, 0.7541, 0.6322, 0.9963, 0.6322, 0.7541, 0.6483, 0.7541, 0.6483, 0.9963, 0.6322, 0.9963, 0.499, 0.498, 0.376, 0.252, 0.499, 0.252, 0.499, 0.498, 0.376, 0.498, 0.376, 0.252, 0.6322, 0.9963, 0.6483, 0.7541, 0.6483, 0.9963, 0.6322, 0.9963, 0.6322, 0.7541, 0.6483, 0.7541, 0.6322, 0.9963, 0.6483, 0.7541, 0.6483, 0.9963, 0.6322, 0.9963, 0.6322, 0.7541, 0.6483, 0.7541, 0.6322, 0.9963, 0.6483, 0.7541, 0.6483, 0.9963, 0.6322, 0.9963, 0.6322, 0.7541, 0.6483, 0.7541])
me_map_ob000_item_15_boyoyonbomb_001.materials.append(mat_mat_map_ob000_item_007)
me_map_ob000_item_15_boyoyonbomb_001.use_remesh_fix_poles = True
me_map_ob000_item_15_boyoyonbomb_001.use_remesh_preserve_attributes = False
me_map_ob000_item_15_boyoyonbomb_001.use_mirror_vertex_groups = False
me_map_ob000_item_15_boyoyonbomb_001.update()
me_map_ob000_item_09_kick_001 = bpy.data.meshes.new('map_ob000_item_09_kick.001')
me_map_ob000_item_09_kick_001.from_pydata([(0.4, 0.2702, -0.3359), (-0.4, 0.8359, 0.2298), (0.4, 0.8359, 0.2298), (-0.4, 0.2702, -0.3359), (0.4, 0.8359, 0.2298), (-0.4, 0.7298, 0.3359), (0.4, 0.7298, 0.3359), (-0.4, 0.8359, 0.2298), (0.4, 0.7298, 0.3359), (-0.4, 0.1641, -0.2298), (0.4, 0.1641, -0.2298), (-0.4, 0.7298, 0.3359), (0.4, 0.1641, -0.2298), (-0.4, 0.2702, -0.3359), (0.4, 0.2702, -0.3359), (-0.4, 0.1641, -0.2298), (-0.4, 0.1641, -0.2298), (-0.4, 0.8359, 0.2298), (-0.4, 0.2702, -0.3359), (-0.4, 0.7298, 0.3359), (0.4, 0.7298, 0.3359), (0.4, 0.2702, -0.3359), (0.4, 0.8359, 0.2298), (0.4, 0.1641, -0.2298)], [], [(0, 1, 2), (0, 3, 1), (4, 5, 6), (4, 7, 5), (8, 9, 10), (8, 11, 9), (12, 13, 14), (12, 15, 13), (16, 17, 18), (16, 19, 17), (20, 21, 22), (20, 23, 21)])
_uv = me_map_ob000_item_09_kick_001.uv_layers.new(name='map_ob000_item_09_kick_001-mesh-map')
_uv.uv.foreach_set('vector', [0.251, 0.502, 0.374, 0.748, 0.251, 0.748, 0.251, 0.502, 0.374, 0.502, 0.374, 0.748, 0.6483, 0.7541, 0.6322, 0.9963, 0.6322, 0.7541, 0.6483, 0.7541, 0.6483, 0.9963, 0.6322, 0.9963, 0.374, 0.748, 0.251, 0.502, 0.374, 0.502, 0.374, 0.748, 0.251, 0.748, 0.251, 0.502, 0.6322, 0.9963, 0.6483, 0.7541, 0.6483, 0.9963, 0.6322, 0.9963, 0.6322, 0.7541, 0.6483, 0.7541, 0.6322, 0.9963, 0.6483, 0.7541, 0.6483, 0.9963, 0.6322, 0.9963, 0.6322, 0.7541, 0.6483, 0.7541, 0.6322, 0.9963, 0.6483, 0.7541, 0.6483, 0.9963, 0.6322, 0.9963, 0.6322, 0.7541, 0.6483, 0.7541])
me_map_ob000_item_09_kick_001.materials.append(mat_mat_map_ob000_item_007)
me_map_ob000_item_09_kick_001.use_remesh_fix_poles = True
me_map_ob000_item_09_kick_001.use_remesh_preserve_attributes = False
me_map_ob000_item_09_kick_001.use_mirror_vertex_groups = False
me_map_ob000_item_09_kick_001.update()
me_map_ob000_item_06_speeddown_001 = bpy.data.meshes.new('map_ob000_item_06_speeddown.001')
me_map_ob000_item_06_speeddown_001.from_pydata([(0.4, 0.2702, -0.3359), (-0.4, 0.8359, 0.2298), (0.4, 0.8359, 0.2298), (-0.4, 0.2702, -0.3359), (0.4, 0.8359, 0.2298), (-0.4, 0.7298, 0.3359), (0.4, 0.7298, 0.3359), (-0.4, 0.8359, 0.2298), (0.4, 0.7298, 0.3359), (-0.4, 0.1641, -0.2298), (0.4, 0.1641, -0.2298), (-0.4, 0.7298, 0.3359), (0.4, 0.1641, -0.2298), (-0.4, 0.2702, -0.3359), (0.4, 0.2702, -0.3359), (-0.4, 0.1641, -0.2298), (-0.4, 0.1641, -0.2298), (-0.4, 0.8359, 0.2298), (-0.4, 0.2702, -0.3359), (-0.4, 0.7298, 0.3359), (0.4, 0.7298, 0.3359), (0.4, 0.2702, -0.3359), (0.4, 0.8359, 0.2298), (0.4, 0.1641, -0.2298)], [], [(0, 1, 2), (0, 3, 1), (4, 5, 6), (4, 7, 5), (8, 9, 10), (8, 11, 9), (12, 13, 14), (12, 15, 13), (16, 17, 18), (16, 19, 17), (20, 21, 22), (20, 23, 21)])
_uv = me_map_ob000_item_06_speeddown_001.uv_layers.new(name='map_ob000_item_06_speeddown_001-mesh-map')
_uv.uv.foreach_set('vector', [0.126, 0.502, 0.249, 0.748, 0.126, 0.748, 0.126, 0.502, 0.249, 0.502, 0.249, 0.748, 0.6798, 0.7541, 0.6636, 0.9963, 0.6636, 0.7541, 0.6798, 0.7541, 0.6798, 0.9963, 0.6636, 0.9963, 0.249, 0.748, 0.126, 0.502, 0.249, 0.502, 0.249, 0.748, 0.126, 0.748, 0.126, 0.502, 0.6636, 0.9963, 0.6798, 0.7541, 0.6798, 0.9963, 0.6636, 0.9963, 0.6636, 0.7541, 0.6798, 0.7541, 0.6636, 0.9963, 0.6798, 0.7541, 0.6798, 0.9963, 0.6636, 0.9963, 0.6636, 0.7541, 0.6798, 0.7541, 0.6636, 0.9963, 0.6798, 0.7541, 0.6798, 0.9963, 0.6636, 0.9963, 0.6636, 0.7541, 0.6798, 0.7541])
me_map_ob000_item_06_speeddown_001.materials.append(mat_mat_map_ob000_item_007)
me_map_ob000_item_06_speeddown_001.use_remesh_fix_poles = True
me_map_ob000_item_06_speeddown_001.use_remesh_preserve_attributes = False
me_map_ob000_item_06_speeddown_001.use_mirror_vertex_groups = False
me_map_ob000_item_06_speeddown_001.update()
me_map_ob000_item_12_penetrationbomb_001 = bpy.data.meshes.new('map_ob000_item_12_penetrationbomb.001')
me_map_ob000_item_12_penetrationbomb_001.from_pydata([(0.4, 0.2702, -0.3359), (-0.4, 0.8359, 0.2298), (0.4, 0.8359, 0.2298), (-0.4, 0.2702, -0.3359), (0.4, 0.8359, 0.2298), (-0.4, 0.7298, 0.3359), (0.4, 0.7298, 0.3359), (-0.4, 0.8359, 0.2298), (0.4, 0.7298, 0.3359), (-0.4, 0.1641, -0.2298), (0.4, 0.1641, -0.2298), (-0.4, 0.7298, 0.3359), (0.4, 0.1641, -0.2298), (-0.4, 0.2702, -0.3359), (0.4, 0.2702, -0.3359), (-0.4, 0.1641, -0.2298), (-0.4, 0.1641, -0.2298), (-0.4, 0.8359, 0.2298), (-0.4, 0.2702, -0.3359), (-0.4, 0.7298, 0.3359), (0.4, 0.7298, 0.3359), (0.4, 0.2702, -0.3359), (0.4, 0.8359, 0.2298), (0.4, 0.1641, -0.2298)], [], [(0, 1, 2), (0, 3, 1), (4, 5, 6), (4, 7, 5), (8, 9, 10), (8, 11, 9), (12, 13, 14), (12, 15, 13), (16, 17, 18), (16, 19, 17), (20, 21, 22), (20, 23, 21)])
_uv = me_map_ob000_item_12_penetrationbomb_001.uv_layers.new(name='map_ob000_item_12_penetrationbomb_001-mesh-map')
_uv.uv.foreach_set('vector', [0.251, 0.752, 0.374, 0.998, 0.251, 0.998, 0.251, 0.752, 0.374, 0.752, 0.374, 0.998, 0.6483, 0.7541, 0.6322, 0.9963, 0.6322, 0.7541, 0.6483, 0.7541, 0.6483, 0.9963, 0.6322, 0.9963, 0.374, 0.998, 0.251, 0.752, 0.374, 0.752, 0.374, 0.998, 0.251, 0.998, 0.251, 0.752, 0.6322, 0.9963, 0.6483, 0.7541, 0.6483, 0.9963, 0.6322, 0.9963, 0.6322, 0.7541, 0.6483, 0.7541, 0.6322, 0.9963, 0.6483, 0.7541, 0.6483, 0.9963, 0.6322, 0.9963, 0.6322, 0.7541, 0.6483, 0.7541, 0.6322, 0.9963, 0.6483, 0.7541, 0.6483, 0.9963, 0.6322, 0.9963, 0.6322, 0.7541, 0.6483, 0.7541])
me_map_ob000_item_12_penetrationbomb_001.materials.append(mat_mat_map_ob000_item_007)
me_map_ob000_item_12_penetrationbomb_001.use_remesh_fix_poles = True
me_map_ob000_item_12_penetrationbomb_001.use_remesh_preserve_attributes = False
me_map_ob000_item_12_penetrationbomb_001.use_mirror_vertex_groups = False
me_map_ob000_item_12_penetrationbomb_001.update()
me_map_ob000_item_18_fullfire_001 = bpy.data.meshes.new('map_ob000_item_18_fullfire.001')
me_map_ob000_item_18_fullfire_001.from_pydata([(0.4, 0.2702, -0.3359), (-0.4, 0.8359, 0.2298), (0.4, 0.8359, 0.2298), (-0.4, 0.2702, -0.3359), (0.4, 0.8359, 0.2298), (-0.4, 0.7298, 0.3359), (0.4, 0.7298, 0.3359), (-0.4, 0.8359, 0.2298), (0.4, 0.7298, 0.3359), (-0.4, 0.1641, -0.2298), (0.4, 0.1641, -0.2298), (-0.4, 0.7298, 0.3359), (0.4, 0.1641, -0.2298), (-0.4, 0.2702, -0.3359), (0.4, 0.2702, -0.3359), (-0.4, 0.1641, -0.2298), (-0.4, 0.1641, -0.2298), (-0.4, 0.8359, 0.2298), (-0.4, 0.2702, -0.3359), (-0.4, 0.7298, 0.3359), (0.4, 0.7298, 0.3359), (0.4, 0.2702, -0.3359), (0.4, 0.8359, 0.2298), (0.4, 0.1641, -0.2298)], [], [(0, 1, 2), (0, 3, 1), (4, 5, 6), (4, 7, 5), (8, 9, 10), (8, 11, 9), (12, 13, 14), (12, 15, 13), (16, 17, 18), (16, 19, 17), (20, 21, 22), (20, 23, 21)])
_uv = me_map_ob000_item_18_fullfire_001.uv_layers.new(name='map_ob000_item_18_fullfire_001-mesh-map')
_uv.uv.foreach_set('vector', [0.501, 0.002, 0.624, 0.248, 0.501, 0.248, 0.501, 0.002, 0.624, 0.002, 0.624, 0.248, 0.7106, 0.7541, 0.6952, 0.9963, 0.6952, 0.7541, 0.7106, 0.7541, 0.7106, 0.9963, 0.6952, 0.9963, 0.624, 0.248, 0.501, 0.002, 0.624, 0.002, 0.624, 0.248, 0.501, 0.248, 0.501, 0.002, 0.6952, 0.9963, 0.7106, 0.7541, 0.7106, 0.9963, 0.6952, 0.9963, 0.6952, 0.7541, 0.7106, 0.7541, 0.6952, 0.9963, 0.7106, 0.7541, 0.7106, 0.9963, 0.6952, 0.9963, 0.6952, 0.7541, 0.7106, 0.7541, 0.6952, 0.9963, 0.7106, 0.7541, 0.7106, 0.9963, 0.6952, 0.9963, 0.6952, 0.7541, 0.7106, 0.7541])
me_map_ob000_item_18_fullfire_001.materials.append(mat_mat_map_ob000_item_007)
me_map_ob000_item_18_fullfire_001.use_remesh_fix_poles = True
me_map_ob000_item_18_fullfire_001.use_remesh_preserve_attributes = False
me_map_ob000_item_18_fullfire_001.use_mirror_vertex_groups = False
me_map_ob000_item_18_fullfire_001.update()
arm_armature = bpy.data.armatures.new('Armature')  # bones are not reproduced

# ---- objects
ob_light = bpy.data.objects.new('Light', light_light)
ob_camera = bpy.data.objects.new('Camera', cam_camera)
ob_armature = bpy.data.objects.new('Armature', arm_armature)
ob_map_ob000_item_08_powerglove = bpy.data.objects.new('map_ob000_item_08_powerglove', me_map_ob000_item_08_powerglove_001)
ob_map_ob000_item_03_speedup = bpy.data.objects.new('map_ob000_item_03_speedup', me_map_ob000_item_03_speedup_001)
ob_map_ob000_item_11_remote = bpy.data.objects.new('map_ob000_item_11_remote', me_map_ob000_item_11_remote_001)
ob_map_ob000_item_05_bombdown = bpy.data.objects.new('map_ob000_item_05_bombdown', me_map_ob000_item_05_bombdown_001)
ob_map_ob000_item_16_heart = bpy.data.objects.new('map_ob000_item_16_heart', me_map_ob000_item_16_heart_001)
ob_map_ob000_item_02_bombup = bpy.data.objects.new('map_ob000_item_02_bombup', me_map_ob000_item_02_bombup_004)
ob_map_ob000_item_17_powerbomb = bpy.data.objects.new('map_ob000_item_17_powerbomb', me_map_ob000_item_17_powerbomb_001)
ob_map_ob000_item_14_wallthrough = bpy.data.objects.new('map_ob000_item_14_wallthrough', me_map_ob000_item_14_wallthrough_001)
ob_map_ob000_item_10_skull = bpy.data.objects.new('map_ob000_item_10_skull', me_map_ob000_item_10_skull_001)
ob_map_ob000_item_04_firedown = bpy.data.objects.new('map_ob000_item_04_firedown', me_map_ob000_item_04_firedown_001)
ob_map_ob000_item_01_fireup = bpy.data.objects.new('map_ob000_item_01_fireup', me_map_ob000_item_01_fireup_001)
ob_map_ob000_item_07_punch = bpy.data.objects.new('map_ob000_item_07_punch', me_map_ob000_item_07_punch)
ob_map_ob000_item_13_bombthrough = bpy.data.objects.new('map_ob000_item_13_bombthrough', me_map_ob000_item_13_bombthrough_001)
ob_map_ob000_item_15_boyoyonbomb = bpy.data.objects.new('map_ob000_item_15_boyoyonbomb', me_map_ob000_item_15_boyoyonbomb_001)
ob_map_ob000_item_09_kick = bpy.data.objects.new('map_ob000_item_09_kick', me_map_ob000_item_09_kick_001)
ob_map_ob000_item_06_speeddown = bpy.data.objects.new('map_ob000_item_06_speeddown', me_map_ob000_item_06_speeddown_001)
ob_map_ob000_item_12_penetrationbomb = bpy.data.objects.new('map_ob000_item_12_penetrationbomb', me_map_ob000_item_12_penetrationbomb_001)
ob_map_ob000_item_18_fullfire = bpy.data.objects.new('map_ob000_item_18_fullfire', me_map_ob000_item_18_fullfire_001)

# ---- transforms, parenting, visibility, modifiers, constraints
ob_light.location = (4.076, 1.005, 5.904)
ob_light.rotation_euler = (0.6503, 0.05522, 1.866)
ob_light.lock_rotations_4d = False
ob_light.empty_display_type = 'ARROWS'
ob_light.color = (0.0, 0.0, 0.0, 0.0)
ob_light.lineart.crease_threshold = 0.0
ob_camera.location = (7.359, -6.926, 4.958)
ob_camera.rotation_euler = (1.109, 0.0, 0.8149)
ob_camera.lock_rotations_4d = False
ob_camera.empty_display_type = 'ARROWS'
ob_camera.color = (0.0, 0.0, 0.0, 0.0)
ob_camera.display_type = 'WIRE'
ob_camera.lineart.crease_threshold = 0.0
ob_armature.location = (0.0, 0.0, 0.0)
ob_armature.lineart.crease_threshold = 0.0
ob_map_ob000_item_08_powerglove.parent = ob_armature
ob_map_ob000_item_08_powerglove.location = (0.0, 0.0, 0.0)
ob_map_ob000_item_08_powerglove.lineart.crease_threshold = 0.0
_m = ob_map_ob000_item_08_powerglove.modifiers.new('Armature', 'ARMATURE')
_m.object = ob_armature
ob_map_ob000_item_03_speedup.parent = ob_armature
ob_map_ob000_item_03_speedup.location = (0.0, 0.0, 0.0)
ob_map_ob000_item_03_speedup.lineart.crease_threshold = 0.0
_m = ob_map_ob000_item_03_speedup.modifiers.new('Armature', 'ARMATURE')
_m.object = ob_armature
ob_map_ob000_item_11_remote.parent = ob_armature
ob_map_ob000_item_11_remote.location = (0.0, 0.0, 0.0)
ob_map_ob000_item_11_remote.lineart.crease_threshold = 0.0
_m = ob_map_ob000_item_11_remote.modifiers.new('Armature', 'ARMATURE')
_m.object = ob_armature
ob_map_ob000_item_05_bombdown.parent = ob_armature
ob_map_ob000_item_05_bombdown.location = (0.0, 0.0, 0.0)
ob_map_ob000_item_05_bombdown.lineart.crease_threshold = 0.0
_m = ob_map_ob000_item_05_bombdown.modifiers.new('Armature', 'ARMATURE')
_m.object = ob_armature
ob_map_ob000_item_16_heart.parent = ob_armature
ob_map_ob000_item_16_heart.location = (0.0, 0.0, 0.0)
ob_map_ob000_item_16_heart.lineart.crease_threshold = 0.0
_m = ob_map_ob000_item_16_heart.modifiers.new('Armature', 'ARMATURE')
_m.object = ob_armature
ob_map_ob000_item_02_bombup.parent = ob_armature
ob_map_ob000_item_02_bombup.location = (0.0, 0.0, 0.0)
ob_map_ob000_item_02_bombup.lineart.crease_threshold = 0.0
_m = ob_map_ob000_item_02_bombup.modifiers.new('Armature', 'ARMATURE')
_m.object = ob_armature
ob_map_ob000_item_17_powerbomb.parent = ob_armature
ob_map_ob000_item_17_powerbomb.location = (0.0, 0.0, 0.0)
ob_map_ob000_item_17_powerbomb.lineart.crease_threshold = 0.0
_m = ob_map_ob000_item_17_powerbomb.modifiers.new('Armature', 'ARMATURE')
_m.object = ob_armature
ob_map_ob000_item_14_wallthrough.parent = ob_armature
ob_map_ob000_item_14_wallthrough.location = (0.0, 0.0, 0.0)
ob_map_ob000_item_14_wallthrough.lineart.crease_threshold = 0.0
_m = ob_map_ob000_item_14_wallthrough.modifiers.new('Armature', 'ARMATURE')
_m.object = ob_armature
ob_map_ob000_item_10_skull.parent = ob_armature
ob_map_ob000_item_10_skull.location = (0.0, 0.0, 0.0)
ob_map_ob000_item_10_skull.lineart.crease_threshold = 0.0
_m = ob_map_ob000_item_10_skull.modifiers.new('Armature', 'ARMATURE')
_m.object = ob_armature
ob_map_ob000_item_04_firedown.parent = ob_armature
ob_map_ob000_item_04_firedown.location = (0.0, 0.0, 0.0)
ob_map_ob000_item_04_firedown.lineart.crease_threshold = 0.0
_m = ob_map_ob000_item_04_firedown.modifiers.new('Armature', 'ARMATURE')
_m.object = ob_armature
ob_map_ob000_item_01_fireup.parent = ob_armature
ob_map_ob000_item_01_fireup.location = (0.0, 0.0, 0.0)
ob_map_ob000_item_01_fireup.lineart.crease_threshold = 0.0
_m = ob_map_ob000_item_01_fireup.modifiers.new('Armature', 'ARMATURE')
_m.object = ob_armature
ob_map_ob000_item_07_punch.parent = ob_armature
ob_map_ob000_item_07_punch.location = (0.0, 0.0, 0.0)
ob_map_ob000_item_07_punch.lineart.crease_threshold = 0.0
_m = ob_map_ob000_item_07_punch.modifiers.new('Armature', 'ARMATURE')
_m.object = ob_armature
ob_map_ob000_item_13_bombthrough.parent = ob_armature
ob_map_ob000_item_13_bombthrough.location = (0.0, 0.0, 0.0)
ob_map_ob000_item_13_bombthrough.lineart.crease_threshold = 0.0
_m = ob_map_ob000_item_13_bombthrough.modifiers.new('Armature', 'ARMATURE')
_m.object = ob_armature
ob_map_ob000_item_15_boyoyonbomb.parent = ob_armature
ob_map_ob000_item_15_boyoyonbomb.location = (0.0, 0.0, 0.0)
ob_map_ob000_item_15_boyoyonbomb.lineart.crease_threshold = 0.0
_m = ob_map_ob000_item_15_boyoyonbomb.modifiers.new('Armature', 'ARMATURE')
_m.object = ob_armature
ob_map_ob000_item_09_kick.parent = ob_armature
ob_map_ob000_item_09_kick.location = (0.0, 0.0, 0.0)
ob_map_ob000_item_09_kick.lineart.crease_threshold = 0.0
_m = ob_map_ob000_item_09_kick.modifiers.new('Armature', 'ARMATURE')
_m.object = ob_armature
ob_map_ob000_item_06_speeddown.parent = ob_armature
ob_map_ob000_item_06_speeddown.location = (0.0, 0.0, 0.0)
ob_map_ob000_item_06_speeddown.lineart.crease_threshold = 0.0
_m = ob_map_ob000_item_06_speeddown.modifiers.new('Armature', 'ARMATURE')
_m.object = ob_armature
ob_map_ob000_item_12_penetrationbomb.parent = ob_armature
ob_map_ob000_item_12_penetrationbomb.location = (0.0, 0.0, 0.0)
ob_map_ob000_item_12_penetrationbomb.lineart.crease_threshold = 0.0
_m = ob_map_ob000_item_12_penetrationbomb.modifiers.new('Armature', 'ARMATURE')
_m.object = ob_armature
ob_map_ob000_item_18_fullfire.parent = ob_armature
ob_map_ob000_item_18_fullfire.location = (0.0, 0.0, 0.0)
ob_map_ob000_item_18_fullfire.lineart.crease_threshold = 0.0
_m = ob_map_ob000_item_18_fullfire.modifiers.new('Armature', 'ARMATURE')
_m.object = ob_armature

# ---- collection membership
col_collection.objects.link(ob_light)
col_collection.objects.link(ob_camera)
col_collection.objects.link(ob_armature)
col_collection.objects.link(ob_map_ob000_item_08_powerglove)
col_collection.objects.link(ob_map_ob000_item_03_speedup)
col_collection.objects.link(ob_map_ob000_item_11_remote)
col_collection.objects.link(ob_map_ob000_item_05_bombdown)
col_collection.objects.link(ob_map_ob000_item_16_heart)
col_collection.objects.link(ob_map_ob000_item_02_bombup)
col_collection.objects.link(ob_map_ob000_item_17_powerbomb)
col_collection.objects.link(ob_map_ob000_item_14_wallthrough)
col_collection.objects.link(ob_map_ob000_item_10_skull)
col_collection.objects.link(ob_map_ob000_item_04_firedown)
col_collection.objects.link(ob_map_ob000_item_01_fireup)
col_collection.objects.link(ob_map_ob000_item_07_punch)
col_collection.objects.link(ob_map_ob000_item_13_bombthrough)
col_collection.objects.link(ob_map_ob000_item_15_boyoyonbomb)
col_collection.objects.link(ob_map_ob000_item_09_kick)
col_collection.objects.link(ob_map_ob000_item_06_speeddown)
col_collection.objects.link(ob_map_ob000_item_12_penetrationbomb)
col_collection.objects.link(ob_map_ob000_item_18_fullfire)

# ---- scene / render settings (as saved in the file)
scene.camera = ob_camera
scene.frame_start = 1; scene.frame_end = 250; scene.frame_set(0)
scene.render.engine = 'BLENDER_EEVEE_NEXT'
scene.cycles.use_denoising = False
scene.cycles.samples = 128
scene.cycles.sampling_pattern = 'TABULATED_SOBOL'
scene.cycles.use_adaptive_sampling = False
scene.cycles.use_light_tree = False
scene.view_settings.view_transform = 'Filmic'
bpy.context.view_layer.update()
